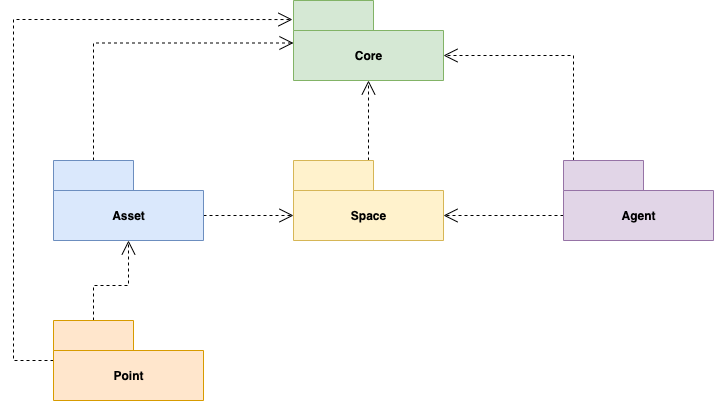

The diagram above was exported from draw.io. Its source (the exported page's mxGraphModel, read from the mxfile embedded in the PNG):
<mxGraphModel dx="1108" dy="927" grid="1" gridSize="10" guides="1" tooltips="1" connect="1" arrows="1" fold="1" page="1" pageScale="1" pageWidth="827" pageHeight="1169" math="0" shadow="0">
  <root>
    <mxCell id="0" />
    <mxCell id="1" parent="0" />
    <mxCell id="2" value="Core" style="shape=folder;fontStyle=1;tabWidth=80;tabHeight=30;tabPosition=left;html=1;boundedLbl=1;fillColor=#d5e8d4;strokeColor=#82b366;align=center;" parent="1" vertex="1">
      <mxGeometry x="320" y="40" width="150" height="80" as="geometry" />
    </mxCell>
    <mxCell id="7" style="edgeStyle=orthogonalEdgeStyle;rounded=0;orthogonalLoop=1;jettySize=auto;html=1;entryX=0;entryY=0;entryDx=0;entryDy=42.5;entryPerimeter=0;endArrow=open;endFill=0;endSize=12;dashed=1;exitX=0;exitY=0;exitDx=40;exitDy=0;exitPerimeter=0;" parent="1" source="3" target="2" edge="1">
      <mxGeometry relative="1" as="geometry">
        <Array as="points">
          <mxPoint x="120" y="83" />
        </Array>
      </mxGeometry>
    </mxCell>
    <mxCell id="11" style="edgeStyle=orthogonalEdgeStyle;rounded=0;orthogonalLoop=1;jettySize=auto;html=1;entryX=0;entryY=0;entryDx=0;entryDy=55;entryPerimeter=0;exitX=0;exitY=0;exitDx=150;exitDy=55;exitPerimeter=0;dashed=1;endFill=0;endArrow=open;endSize=12;" edge="1" parent="1" source="3" target="5">
      <mxGeometry relative="1" as="geometry" />
    </mxCell>
    <mxCell id="3" value="Asset" style="shape=folder;fontStyle=1;tabWidth=80;tabHeight=30;tabPosition=left;html=1;boundedLbl=1;fillColor=#dae8fc;strokeColor=#6c8ebf;align=center;" parent="1" vertex="1">
      <mxGeometry x="80" y="200" width="150" height="80" as="geometry" />
    </mxCell>
    <mxCell id="10" style="edgeStyle=orthogonalEdgeStyle;rounded=0;orthogonalLoop=1;jettySize=auto;html=1;entryX=0.5;entryY=1;entryDx=0;entryDy=0;entryPerimeter=0;endArrow=open;endFill=0;endSize=12;dashed=1;exitX=0;exitY=0;exitDx=40;exitDy=0;exitPerimeter=0;" parent="1" source="4" target="3" edge="1">
      <mxGeometry relative="1" as="geometry" />
    </mxCell>
    <mxCell id="13" style="edgeStyle=orthogonalEdgeStyle;rounded=0;orthogonalLoop=1;jettySize=auto;html=1;entryX=-0.007;entryY=0.238;entryDx=0;entryDy=0;entryPerimeter=0;dashed=1;endFill=0;endArrow=open;endSize=12;" edge="1" parent="1" source="4" target="2">
      <mxGeometry relative="1" as="geometry">
        <Array as="points">
          <mxPoint x="40" y="400" />
          <mxPoint x="40" y="59" />
        </Array>
      </mxGeometry>
    </mxCell>
    <mxCell id="4" value="Point" style="shape=folder;fontStyle=1;tabWidth=80;tabHeight=30;tabPosition=left;html=1;boundedLbl=1;fillColor=#ffe6cc;strokeColor=#d79b00;align=center;" parent="1" vertex="1">
      <mxGeometry x="80" y="360" width="150" height="80" as="geometry" />
    </mxCell>
    <mxCell id="8" style="edgeStyle=orthogonalEdgeStyle;rounded=0;orthogonalLoop=1;jettySize=auto;html=1;entryX=0.5;entryY=1;entryDx=0;entryDy=0;entryPerimeter=0;endArrow=open;endFill=0;endSize=12;dashed=1;" parent="1" source="5" target="2" edge="1">
      <mxGeometry relative="1" as="geometry" />
    </mxCell>
    <mxCell id="5" value="Space" style="shape=folder;fontStyle=1;tabWidth=80;tabHeight=30;tabPosition=left;html=1;boundedLbl=1;fillColor=#fff2cc;strokeColor=#d6b656;align=center;" parent="1" vertex="1">
      <mxGeometry x="320" y="200" width="150" height="80" as="geometry" />
    </mxCell>
    <mxCell id="9" style="edgeStyle=orthogonalEdgeStyle;rounded=0;orthogonalLoop=1;jettySize=auto;html=1;entryX=0;entryY=0;entryDx=150;entryDy=55;entryPerimeter=0;endSize=12;endArrow=open;endFill=0;dashed=1;" parent="1" source="6" target="2" edge="1">
      <mxGeometry relative="1" as="geometry">
        <Array as="points">
          <mxPoint x="600" y="95" />
        </Array>
      </mxGeometry>
    </mxCell>
    <mxCell id="12" style="edgeStyle=orthogonalEdgeStyle;rounded=0;orthogonalLoop=1;jettySize=auto;html=1;entryX=0;entryY=0;entryDx=150;entryDy=55;entryPerimeter=0;exitX=0;exitY=0;exitDx=0;exitDy=55;exitPerimeter=0;dashed=1;endFill=0;endArrow=open;endSize=12;" edge="1" parent="1" source="6" target="5">
      <mxGeometry relative="1" as="geometry" />
    </mxCell>
    <mxCell id="6" value="Agent" style="shape=folder;fontStyle=1;tabWidth=80;tabHeight=30;tabPosition=left;html=1;boundedLbl=1;fillColor=#e1d5e7;strokeColor=#9673a6;align=center;" parent="1" vertex="1">
      <mxGeometry x="590" y="200" width="150" height="80" as="geometry" />
    </mxCell>
  </root>
</mxGraphModel>